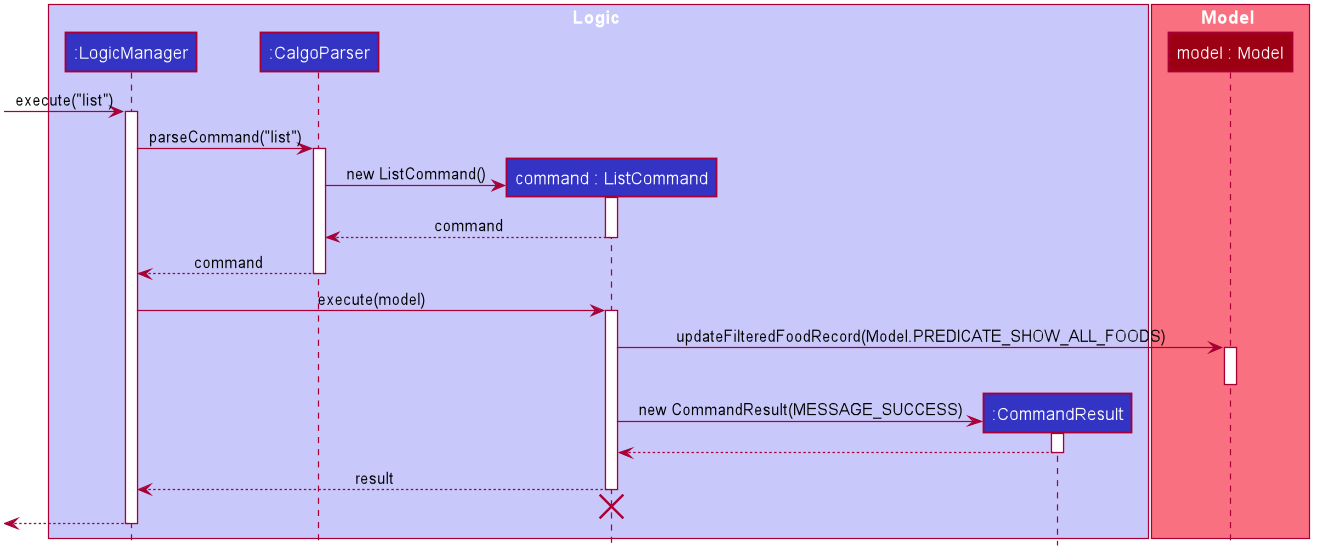

The diagram above was rendered by PlantUML. Its source (embedded in the PNG):
@startuml








skinparam BackgroundColor #FFFFFFF

skinparam Shadowing false

skinparam Class {
    FontColor #FFFFFF
    BorderThickness 1
    BorderColor #FFFFFF
    StereotypeFontColor #FFFFFF
    FontName Arial
}

skinparam Actor {
    BorderColor #000000
    Color #000000
    FontName Arial
}

skinparam Sequence {
    MessageAlign center
    BoxFontSize 15
    BoxPadding 0
    BoxFontColor #FFFFFF
    FontName Arial
}

skinparam Participant {
    FontColor #FFFFFFF
    Padding 20
}

skinparam MinClassWidth 50
skinparam ParticipantPadding 10
skinparam Shadowing false
skinparam DefaultTextAlignment center
skinparam packageStyle Rectangle

hide footbox
hide members
hide circle

box Logic #C8C8FA
participant ":LogicManager" as LogicManager #3333C4
participant ":CalgoParser" as CalgoParser #3333C4
participant "command : ListCommand" as ListCommand #3333C4
participant ":CommandResult" as CommandResult #3333C4
end box

box Model #F97181
participant "model : Model" as Model #9D0012
end box

[-> LogicManager : execute("list")
activate LogicManager

LogicManager -> CalgoParser : parseCommand("list")
activate CalgoParser

create ListCommand
CalgoParser -> ListCommand : new ListCommand()
activate ListCommand

ListCommand --> CalgoParser : command
deactivate ListCommand

CalgoParser --> LogicManager : command
deactivate CalgoParser

LogicManager -> ListCommand : execute(model)
activate ListCommand

ListCommand -> Model : updateFilteredFoodRecord(Model.PREDICATE_SHOW_ALL_FOODS)
activate Model
deactivate Model

create CommandResult
ListCommand -> CommandResult : new CommandResult(MESSAGE_SUCCESS)
activate CommandResult

CommandResult --> ListCommand
deactivate CommandResult

ListCommand --> LogicManager : result
deactivate ListCommand
ListCommand -[hidden]-> CalgoParser
destroy ListCommand

[<--LogicManager
deactivate LogicManager
@enduml